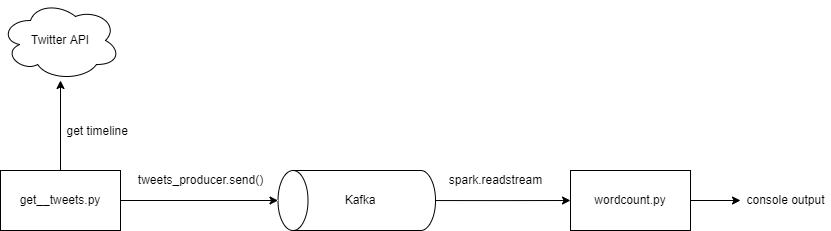

The diagram above was exported from draw.io. Its source (the exported page's mxGraphModel, read from the mxfile embedded in the PNG):
<mxGraphModel dx="1209" dy="613" grid="1" gridSize="10" guides="1" tooltips="1" connect="1" arrows="1" fold="1" page="1" pageScale="1" pageWidth="850" pageHeight="1100" math="0" shadow="0">
  <root>
    <mxCell id="0" />
    <mxCell id="1" parent="0" />
    <mxCell id="eHBykqdWwdH-_reRj9nV-3" style="edgeStyle=orthogonalEdgeStyle;rounded=0;orthogonalLoop=1;jettySize=auto;html=1;" edge="1" parent="1" source="eHBykqdWwdH-_reRj9nV-1" target="eHBykqdWwdH-_reRj9nV-2">
      <mxGeometry relative="1" as="geometry" />
    </mxCell>
    <mxCell id="eHBykqdWwdH-_reRj9nV-6" style="edgeStyle=orthogonalEdgeStyle;rounded=0;orthogonalLoop=1;jettySize=auto;html=1;entryX=0.5;entryY=0;entryDx=0;entryDy=0;entryPerimeter=0;" edge="1" parent="1" source="eHBykqdWwdH-_reRj9nV-1" target="eHBykqdWwdH-_reRj9nV-5">
      <mxGeometry relative="1" as="geometry">
        <mxPoint x="280" y="260" as="targetPoint" />
      </mxGeometry>
    </mxCell>
    <mxCell id="eHBykqdWwdH-_reRj9nV-1" value="get__tweets.py" style="rounded=0;whiteSpace=wrap;html=1;" vertex="1" parent="1">
      <mxGeometry x="20" y="230" width="120" height="60" as="geometry" />
    </mxCell>
    <mxCell id="eHBykqdWwdH-_reRj9nV-2" value="Twitter API" style="ellipse;shape=cloud;whiteSpace=wrap;html=1;" vertex="1" parent="1">
      <mxGeometry x="20" y="60" width="120" height="80" as="geometry" />
    </mxCell>
    <mxCell id="eHBykqdWwdH-_reRj9nV-4" value="get timeline&amp;nbsp;&amp;nbsp;" style="text;html=1;align=center;verticalAlign=middle;resizable=0;points=[];autosize=1;strokeColor=none;fillColor=none;" vertex="1" parent="1">
      <mxGeometry x="80" y="181.25" width="80" height="20" as="geometry" />
    </mxCell>
    <mxCell id="eHBykqdWwdH-_reRj9nV-10" style="edgeStyle=orthogonalEdgeStyle;rounded=0;orthogonalLoop=1;jettySize=auto;html=1;entryX=0;entryY=0.5;entryDx=0;entryDy=0;" edge="1" parent="1" source="eHBykqdWwdH-_reRj9nV-5" target="eHBykqdWwdH-_reRj9nV-9">
      <mxGeometry relative="1" as="geometry" />
    </mxCell>
    <mxCell id="eHBykqdWwdH-_reRj9nV-5" value="" style="shape=cylinder3;whiteSpace=wrap;html=1;boundedLbl=1;backgroundOutline=1;size=15;rotation=-90;" vertex="1" parent="1">
      <mxGeometry x="346.25" y="181.25" width="60" height="157.5" as="geometry" />
    </mxCell>
    <mxCell id="eHBykqdWwdH-_reRj9nV-7" value="Kafka" style="text;html=1;strokeColor=none;fillColor=none;align=center;verticalAlign=middle;whiteSpace=wrap;rounded=0;" vertex="1" parent="1">
      <mxGeometry x="350" y="245" width="60" height="30" as="geometry" />
    </mxCell>
    <mxCell id="eHBykqdWwdH-_reRj9nV-8" value="tweets_producer.send()" style="text;html=1;align=center;verticalAlign=middle;resizable=0;points=[];autosize=1;strokeColor=none;fillColor=none;" vertex="1" parent="1">
      <mxGeometry x="150" y="230" width="140" height="20" as="geometry" />
    </mxCell>
    <mxCell id="eHBykqdWwdH-_reRj9nV-15" style="edgeStyle=orthogonalEdgeStyle;rounded=0;orthogonalLoop=1;jettySize=auto;html=1;" edge="1" parent="1" source="eHBykqdWwdH-_reRj9nV-9" target="eHBykqdWwdH-_reRj9nV-13">
      <mxGeometry relative="1" as="geometry" />
    </mxCell>
    <mxCell id="eHBykqdWwdH-_reRj9nV-9" value="wordcount.py" style="rounded=0;whiteSpace=wrap;html=1;" vertex="1" parent="1">
      <mxGeometry x="590" y="230" width="120" height="60" as="geometry" />
    </mxCell>
    <mxCell id="eHBykqdWwdH-_reRj9nV-13" value="console output" style="text;html=1;align=center;verticalAlign=middle;resizable=0;points=[];autosize=1;strokeColor=none;fillColor=none;" vertex="1" parent="1">
      <mxGeometry x="760" y="250" width="90" height="20" as="geometry" />
    </mxCell>
    <mxCell id="eHBykqdWwdH-_reRj9nV-14" value="spark.readstream" style="text;html=1;align=center;verticalAlign=middle;resizable=0;points=[];autosize=1;strokeColor=none;fillColor=none;" vertex="1" parent="1">
      <mxGeometry x="460" y="230" width="110" height="20" as="geometry" />
    </mxCell>
  </root>
</mxGraphModel>